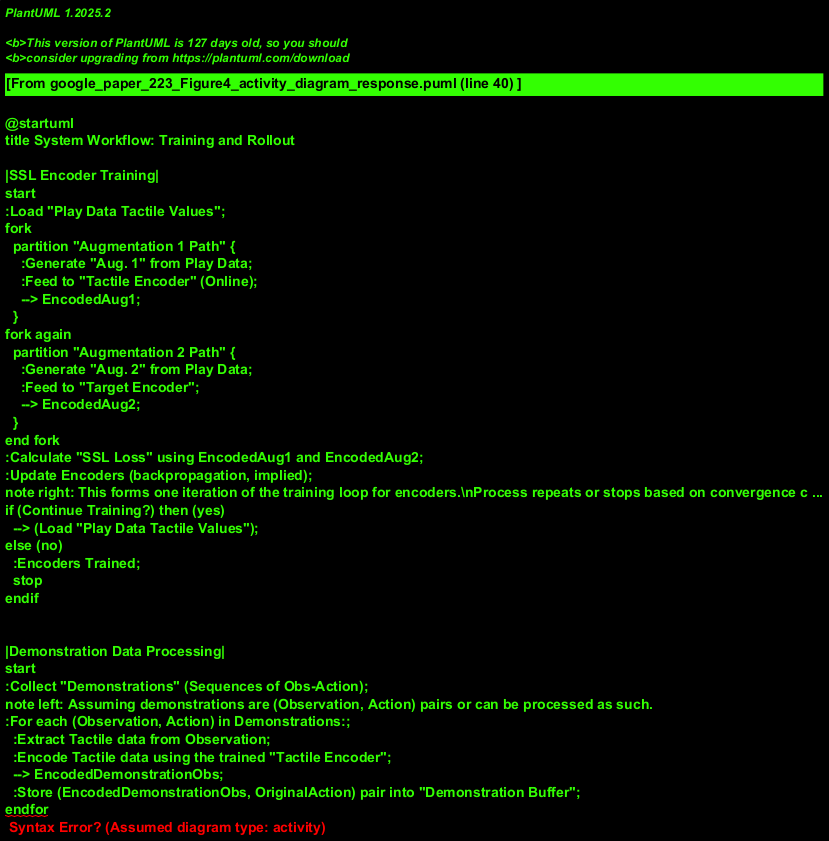

The diagram above was rendered by PlantUML. Its source (embedded in the PNG):
@startuml
title System Workflow: Training and Rollout

|SSL Encoder Training|
start
:Load "Play Data Tactile Values";
fork
  partition "Augmentation 1 Path" {
    :Generate "Aug. 1" from Play Data;
    :Feed to "Tactile Encoder" (Online);
    --> EncodedAug1;
  }
fork again
  partition "Augmentation 2 Path" {
    :Generate "Aug. 2" from Play Data;
    :Feed to "Target Encoder";
    --> EncodedAug2;
  }
end fork
:Calculate "SSL Loss" using EncodedAug1 and EncodedAug2;
:Update Encoders (backpropagation, implied);
note right: This forms one iteration of the training loop for encoders.\nProcess repeats or stops based on convergence criteria.
if (Continue Training?) then (yes)
  --> (Load "Play Data Tactile Values");
else (no)
  :Encoders Trained;
  stop
endif


|Demonstration Data Processing|
start
:Collect "Demonstrations" (Sequences of Obs-Action);
note left: Assuming demonstrations are (Observation, Action) pairs or can be processed as such.
:For each (Observation, Action) in Demonstrations:;
  :Extract Tactile data from Observation;
  :Encode Tactile data using the trained "Tactile Encoder";
  --> EncodedDemonstrationObs;
  :Store (EncodedDemonstrationObs, OriginalAction) pair into "Demonstration Buffer";
endfor
:Demonstration Buffer Populated;
note right: Buffer is ready for use by the policy.
stop

|Policy Rollout|
start
:Receive "Current obs" (Visual + Tactile);
:Extract Tactile data from "Current obs";
:Encode Tactile data using the trained "Tactile Encoder";
--> EncodedCurrentObs;
:Query "Demonstration Buffer" using EncodedCurrentObs;
note right: e.g., Find k-Nearest Neighbors (KNN) of \nEncodedCurrentObs in the buffer. This is represented by the pink dashed lines in the image.
:Select "Applied Action" based on query result;
note right: e.g., Action from the nearest neighbor in the buffer.
:Execute "Applied Action" in environment;
:Observe "Next obs";
if (Task Not Complete?) then (yes)
  --> (Receive "Current obs" (Visual + Tactile));
else (no)
  :Task Complete;
  stop
endif

note "Initial Node Assumption" as N_Start
(Load "Play Data Tactile Values") .[#Blue]. N_Start
(Collect "Demonstrations" (Sequences of Obs-Action)) .[#Orange]. N_Start
(Receive "Current obs" (Visual + Tactile)) .[#Purple]. N_Start : Can start once encoders are trained and buffer is populated.

@enduml